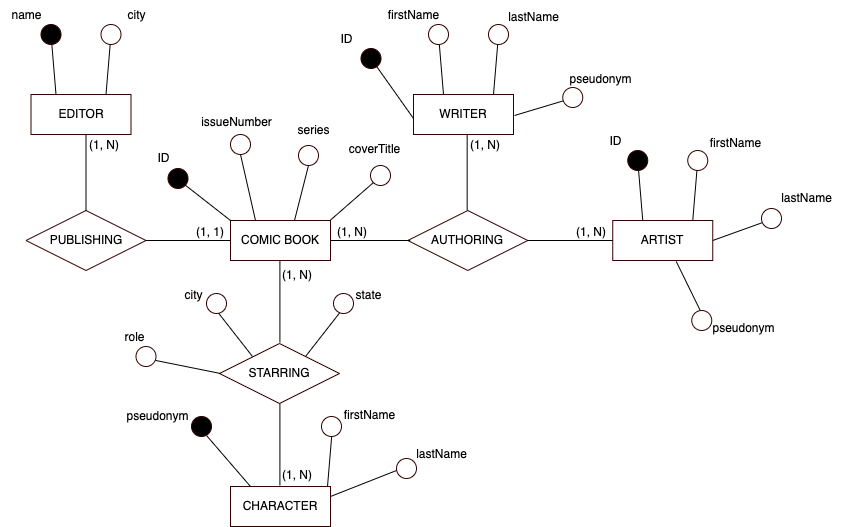

The diagram above was exported from draw.io. Its source (the exported page's mxGraphModel, read from the mxfile embedded in the PNG):
<mxGraphModel dx="1950" dy="-375" grid="1" gridSize="10" guides="1" tooltips="1" connect="1" arrows="1" fold="1" page="1" pageScale="1" pageWidth="850" pageHeight="1100" math="0" shadow="0" extFonts="Permanent Marker^https://fonts.googleapis.com/css?family=Permanent+Marker">
  <root>
    <mxCell id="0" />
    <mxCell id="1" parent="0" />
    <mxCell id="2" style="edgeStyle=none;rounded=0;orthogonalLoop=1;jettySize=auto;html=1;exitX=0.75;exitY=0;exitDx=0;exitDy=0;startArrow=none;" edge="1" source="8" parent="1">
      <mxGeometry relative="1" as="geometry">
        <mxPoint x="-303.5" y="1154" as="targetPoint" />
      </mxGeometry>
    </mxCell>
    <mxCell id="3" style="edgeStyle=none;rounded=0;orthogonalLoop=1;jettySize=auto;html=1;exitX=0.25;exitY=0;exitDx=0;exitDy=0;" edge="1" source="4" parent="1">
      <mxGeometry relative="1" as="geometry">
        <mxPoint x="-363.5" y="1154" as="targetPoint" />
      </mxGeometry>
    </mxCell>
    <mxCell id="4" value="EDITOR" style="whiteSpace=wrap;html=1;align=center;shadow=0;sketch=0;fillStyle=solid;strokeColor=#330000;strokeWidth=1;fillColor=#FFFFFF;" vertex="1" parent="1">
      <mxGeometry x="-383.5" y="1214" width="100" height="40" as="geometry" />
    </mxCell>
    <mxCell id="5" value="WRITER" style="whiteSpace=wrap;html=1;align=center;shadow=0;sketch=0;fillStyle=solid;strokeColor=#330000;strokeWidth=1;fillColor=#FFFFFF;" vertex="1" parent="1">
      <mxGeometry x="-1" y="1214" width="100" height="40" as="geometry" />
    </mxCell>
    <mxCell id="6" value="name" style="text;html=1;align=center;verticalAlign=middle;resizable=0;points=[];autosize=1;strokeColor=none;fillColor=none;" vertex="1" parent="1">
      <mxGeometry x="-413.5" y="1120" width="50" height="30" as="geometry" />
    </mxCell>
    <mxCell id="7" value="" style="edgeStyle=none;rounded=0;orthogonalLoop=1;jettySize=auto;html=1;exitX=0.75;exitY=0;exitDx=0;exitDy=0;endArrow=none;" edge="1" source="4" target="8" parent="1">
      <mxGeometry relative="1" as="geometry">
        <mxPoint x="-303.5" y="1154" as="targetPoint" />
        <mxPoint x="-308.5" y="1214" as="sourcePoint" />
      </mxGeometry>
    </mxCell>
    <mxCell id="8" value="" style="ellipse;whiteSpace=wrap;html=1;fillColor=#FFFFFF;strokeColor=#330000;shadow=0;sketch=0;fillStyle=solid;strokeWidth=1;" vertex="1" parent="1">
      <mxGeometry x="-313.5" y="1144" width="20" height="20" as="geometry" />
    </mxCell>
    <mxCell id="9" value="" style="ellipse;whiteSpace=wrap;html=1;fillColor=#000000;strokeColor=#330000;shadow=0;sketch=0;fillStyle=solid;strokeWidth=1;" vertex="1" parent="1">
      <mxGeometry x="-373.5" y="1144" width="20" height="20" as="geometry" />
    </mxCell>
    <mxCell id="10" value="city" style="text;html=1;align=center;verticalAlign=middle;resizable=0;points=[];autosize=1;strokeColor=none;fillColor=none;" vertex="1" parent="1">
      <mxGeometry x="-298.5" y="1120" width="40" height="30" as="geometry" />
    </mxCell>
    <mxCell id="11" style="edgeStyle=none;rounded=0;orthogonalLoop=1;jettySize=auto;html=1;exitX=0.75;exitY=0;exitDx=0;exitDy=0;startArrow=none;" edge="1" source="15" parent="1">
      <mxGeometry relative="1" as="geometry">
        <mxPoint x="84" y="1154" as="targetPoint" />
      </mxGeometry>
    </mxCell>
    <mxCell id="12" style="edgeStyle=none;rounded=0;orthogonalLoop=1;jettySize=auto;html=1;exitX=0.25;exitY=0;exitDx=0;exitDy=0;" edge="1" parent="1">
      <mxGeometry relative="1" as="geometry">
        <mxPoint x="24" y="1154" as="targetPoint" />
        <mxPoint x="29" y="1214" as="sourcePoint" />
      </mxGeometry>
    </mxCell>
    <mxCell id="13" value="firstName" style="text;html=1;align=center;verticalAlign=middle;resizable=0;points=[];autosize=1;strokeColor=none;fillColor=none;" vertex="1" parent="1">
      <mxGeometry x="-36" y="1120" width="70" height="30" as="geometry" />
    </mxCell>
    <mxCell id="14" value="" style="edgeStyle=none;rounded=0;orthogonalLoop=1;jettySize=auto;html=1;exitX=0.75;exitY=0;exitDx=0;exitDy=0;endArrow=none;" edge="1" target="15" parent="1">
      <mxGeometry relative="1" as="geometry">
        <mxPoint x="84" y="1154" as="targetPoint" />
        <mxPoint x="79" y="1214" as="sourcePoint" />
      </mxGeometry>
    </mxCell>
    <mxCell id="15" value="" style="ellipse;whiteSpace=wrap;html=1;fillColor=#FFFFFF;strokeColor=#330000;shadow=0;sketch=0;fillStyle=solid;strokeWidth=1;" vertex="1" parent="1">
      <mxGeometry x="74" y="1144" width="20" height="20" as="geometry" />
    </mxCell>
    <mxCell id="16" value="" style="ellipse;whiteSpace=wrap;html=1;fillColor=#FFFFFF;strokeColor=#330000;shadow=0;sketch=0;fillStyle=solid;strokeWidth=1;" vertex="1" parent="1">
      <mxGeometry x="14" y="1144" width="20" height="20" as="geometry" />
    </mxCell>
    <mxCell id="17" value="lastName" style="text;html=1;align=center;verticalAlign=middle;resizable=0;points=[];autosize=1;strokeColor=none;fillColor=none;" vertex="1" parent="1">
      <mxGeometry x="84" y="1122" width="70" height="30" as="geometry" />
    </mxCell>
    <mxCell id="18" value="PUBLISHING" style="shape=rhombus;perimeter=rhombusPerimeter;whiteSpace=wrap;html=1;align=center;shadow=0;sketch=0;fillStyle=solid;strokeColor=#330000;strokeWidth=1;fillColor=#FFFFFF;" vertex="1" parent="1">
      <mxGeometry x="-388.5" y="1330" width="120" height="60" as="geometry" />
    </mxCell>
    <mxCell id="19" value="" style="endArrow=none;html=1;rounded=0;" edge="1" target="18" parent="1">
      <mxGeometry relative="1" as="geometry">
        <mxPoint x="-328.5" y="1254" as="sourcePoint" />
        <mxPoint x="-253.5" y="1254" as="targetPoint" />
      </mxGeometry>
    </mxCell>
    <mxCell id="20" value="(1, N)" style="resizable=0;html=1;align=left;verticalAlign=bottom;shadow=0;sketch=0;fillStyle=solid;strokeColor=#330000;strokeWidth=1;fillColor=#FFFFFF;" connectable="0" vertex="1" parent="19">
      <mxGeometry x="-1" relative="1" as="geometry">
        <mxPoint x="1" y="19" as="offset" />
      </mxGeometry>
    </mxCell>
    <mxCell id="21" value="COMIC BOOK" style="whiteSpace=wrap;html=1;align=center;shadow=0;sketch=0;fillStyle=solid;strokeColor=#330000;strokeWidth=1;fillColor=#FFFFFF;" vertex="1" parent="1">
      <mxGeometry x="-184" y="1340" width="100" height="40" as="geometry" />
    </mxCell>
    <mxCell id="22" value="" style="endArrow=none;html=1;rounded=0;" edge="1" parent="1">
      <mxGeometry relative="1" as="geometry">
        <mxPoint x="-269.5" y="1360" as="sourcePoint" />
        <mxPoint x="-184" y="1360" as="targetPoint" />
      </mxGeometry>
    </mxCell>
    <mxCell id="23" value="(1, 1)" style="resizable=0;html=1;align=left;verticalAlign=bottom;shadow=0;sketch=0;fillStyle=solid;strokeColor=#330000;strokeWidth=1;fillColor=#FFFFFF;" connectable="0" vertex="1" parent="22">
      <mxGeometry x="-1" relative="1" as="geometry">
        <mxPoint x="49" as="offset" />
      </mxGeometry>
    </mxCell>
    <mxCell id="24" value="ARTIST" style="whiteSpace=wrap;html=1;align=center;shadow=0;sketch=0;fillStyle=solid;strokeColor=#330000;strokeWidth=1;fillColor=#FFFFFF;" vertex="1" parent="1">
      <mxGeometry x="198.25" y="1340" width="100" height="40" as="geometry" />
    </mxCell>
    <mxCell id="25" value="AUTHORING" style="shape=rhombus;perimeter=rhombusPerimeter;whiteSpace=wrap;html=1;align=center;shadow=0;sketch=0;fillStyle=solid;strokeColor=#330000;strokeWidth=1;fillColor=#FFFFFF;" vertex="1" parent="1">
      <mxGeometry x="-6.75" y="1330" width="120" height="60" as="geometry" />
    </mxCell>
    <mxCell id="26" value="" style="endArrow=none;html=1;rounded=0;" edge="1" parent="1">
      <mxGeometry relative="1" as="geometry">
        <mxPoint x="-84.25" y="1360" as="sourcePoint" />
        <mxPoint x="-4.25" y="1360" as="targetPoint" />
      </mxGeometry>
    </mxCell>
    <mxCell id="27" value="(1, N)" style="resizable=0;html=1;align=left;verticalAlign=bottom;shadow=0;sketch=0;fillStyle=solid;strokeColor=#330000;strokeWidth=1;fillColor=#FFFFFF;" connectable="0" vertex="1" parent="26">
      <mxGeometry x="-1" relative="1" as="geometry">
        <mxPoint x="5" as="offset" />
      </mxGeometry>
    </mxCell>
    <mxCell id="28" value="" style="endArrow=none;html=1;rounded=0;" edge="1" parent="1">
      <mxGeometry relative="1" as="geometry">
        <mxPoint x="112.75" y="1360" as="sourcePoint" />
        <mxPoint x="198.25" y="1360" as="targetPoint" />
      </mxGeometry>
    </mxCell>
    <mxCell id="29" value="(1, N)" style="resizable=0;html=1;align=left;verticalAlign=bottom;shadow=0;sketch=0;fillStyle=solid;strokeColor=#330000;strokeWidth=1;fillColor=#FFFFFF;" connectable="0" vertex="1" parent="28">
      <mxGeometry x="-1" relative="1" as="geometry">
        <mxPoint x="47" as="offset" />
      </mxGeometry>
    </mxCell>
    <mxCell id="30" style="edgeStyle=none;rounded=0;orthogonalLoop=1;jettySize=auto;html=1;exitX=0.75;exitY=0;exitDx=0;exitDy=0;startArrow=none;" edge="1" source="34" parent="1">
      <mxGeometry relative="1" as="geometry">
        <mxPoint x="283.25" y="1280" as="targetPoint" />
      </mxGeometry>
    </mxCell>
    <mxCell id="31" style="edgeStyle=none;rounded=0;orthogonalLoop=1;jettySize=auto;html=1;exitX=0.25;exitY=0;exitDx=0;exitDy=0;" edge="1" parent="1">
      <mxGeometry relative="1" as="geometry">
        <mxPoint x="223.25" y="1280" as="targetPoint" />
        <mxPoint x="228.25" y="1340" as="sourcePoint" />
      </mxGeometry>
    </mxCell>
    <mxCell id="32" value="ID" style="text;html=1;align=center;verticalAlign=middle;resizable=0;points=[];autosize=1;strokeColor=none;fillColor=none;" vertex="1" parent="1">
      <mxGeometry x="181.25" y="1246" width="40" height="30" as="geometry" />
    </mxCell>
    <mxCell id="33" value="" style="edgeStyle=none;rounded=0;orthogonalLoop=1;jettySize=auto;html=1;exitX=0.75;exitY=0;exitDx=0;exitDy=0;endArrow=none;" edge="1" target="34" parent="1">
      <mxGeometry relative="1" as="geometry">
        <mxPoint x="283.25" y="1280" as="targetPoint" />
        <mxPoint x="278.25" y="1340" as="sourcePoint" />
      </mxGeometry>
    </mxCell>
    <mxCell id="34" value="" style="ellipse;whiteSpace=wrap;html=1;fillColor=#FFFFFF;strokeColor=#330000;shadow=0;sketch=0;fillStyle=solid;strokeWidth=1;" vertex="1" parent="1">
      <mxGeometry x="273.25" y="1270" width="20" height="20" as="geometry" />
    </mxCell>
    <mxCell id="35" value="" style="ellipse;whiteSpace=wrap;html=1;fillColor=#000000;strokeColor=#330000;shadow=0;sketch=0;fillStyle=solid;strokeWidth=1;" vertex="1" parent="1">
      <mxGeometry x="213.25" y="1270" width="20" height="20" as="geometry" />
    </mxCell>
    <mxCell id="36" value="firstName" style="text;html=1;align=center;verticalAlign=middle;resizable=0;points=[];autosize=1;strokeColor=none;fillColor=none;" vertex="1" parent="1">
      <mxGeometry x="286.25" y="1248" width="70" height="30" as="geometry" />
    </mxCell>
    <mxCell id="37" value="" style="endArrow=none;html=1;rounded=0;" edge="1" parent="1">
      <mxGeometry width="50" height="50" relative="1" as="geometry">
        <mxPoint x="261.75" y="1381" as="sourcePoint" />
        <mxPoint x="285.75" y="1430" as="targetPoint" />
      </mxGeometry>
    </mxCell>
    <mxCell id="38" value="" style="ellipse;whiteSpace=wrap;html=1;aspect=fixed;shadow=0;sketch=0;fillStyle=solid;strokeColor=#330000;strokeWidth=1;fillColor=#FFFFFF;" vertex="1" parent="1">
      <mxGeometry x="277.25" y="1430" width="20" height="20" as="geometry" />
    </mxCell>
    <mxCell id="39" value="" style="endArrow=none;html=1;rounded=0;" edge="1" parent="1">
      <mxGeometry relative="1" as="geometry">
        <mxPoint x="52.659999999999854" y="1254" as="sourcePoint" />
        <mxPoint x="52.659999999999854" y="1330" as="targetPoint" />
      </mxGeometry>
    </mxCell>
    <mxCell id="40" value="(1, N)" style="resizable=0;html=1;align=left;verticalAlign=bottom;shadow=0;sketch=0;fillStyle=solid;strokeColor=#330000;strokeWidth=1;fillColor=#FFFFFF;" connectable="0" vertex="1" parent="39">
      <mxGeometry x="-1" relative="1" as="geometry">
        <mxPoint x="1" y="19" as="offset" />
      </mxGeometry>
    </mxCell>
    <mxCell id="41" value="pseudonym" style="text;html=1;align=center;verticalAlign=middle;resizable=0;points=[];autosize=1;strokeColor=none;fillColor=none;" vertex="1" parent="1">
      <mxGeometry x="284.25" y="1433" width="90" height="30" as="geometry" />
    </mxCell>
    <mxCell id="42" value="" style="endArrow=none;html=1;rounded=0;" edge="1" parent="1">
      <mxGeometry width="50" height="50" relative="1" as="geometry">
        <mxPoint x="100" y="1235" as="sourcePoint" />
        <mxPoint x="150" y="1220" as="targetPoint" />
      </mxGeometry>
    </mxCell>
    <mxCell id="43" value="" style="ellipse;whiteSpace=wrap;html=1;aspect=fixed;shadow=0;sketch=0;fillStyle=solid;strokeColor=#330000;strokeWidth=1;fillColor=#FFFFFF;flipV=1;" vertex="1" parent="1">
      <mxGeometry x="148.25" y="1207" width="20" height="20" as="geometry" />
    </mxCell>
    <mxCell id="44" value="pseudonym" style="text;html=1;align=center;verticalAlign=middle;resizable=0;points=[];autosize=1;strokeColor=none;fillColor=none;flipV=1;" vertex="1" parent="1">
      <mxGeometry x="141.25" y="1184" width="90" height="30" as="geometry" />
    </mxCell>
    <mxCell id="45" value="" style="endArrow=none;html=1;rounded=0;" edge="1" parent="1">
      <mxGeometry relative="1" as="geometry">
        <mxPoint x="-134.59000000000015" y="1462" as="sourcePoint" />
        <mxPoint x="-134.59000000000015" y="1380" as="targetPoint" />
      </mxGeometry>
    </mxCell>
    <mxCell id="46" value="(1, N)" style="resizable=0;html=1;align=left;verticalAlign=bottom;shadow=0;sketch=0;fillStyle=solid;strokeColor=#330000;strokeWidth=1;fillColor=#FFFFFF;" connectable="0" vertex="1" parent="45">
      <mxGeometry x="-1" relative="1" as="geometry">
        <mxPoint x="1" y="-59" as="offset" />
      </mxGeometry>
    </mxCell>
    <mxCell id="47" value="STARRING" style="shape=rhombus;perimeter=rhombusPerimeter;whiteSpace=wrap;html=1;align=center;shadow=0;sketch=0;fillStyle=solid;strokeColor=#330000;strokeWidth=1;fillColor=#FFFFFF;" vertex="1" parent="1">
      <mxGeometry x="-195" y="1463" width="120" height="60" as="geometry" />
    </mxCell>
    <mxCell id="48" value="" style="endArrow=none;html=1;rounded=0;" edge="1" parent="1">
      <mxGeometry relative="1" as="geometry">
        <mxPoint x="-134.59000000000015" y="1605" as="sourcePoint" />
        <mxPoint x="-134.59000000000015" y="1523" as="targetPoint" />
      </mxGeometry>
    </mxCell>
    <mxCell id="49" value="(1, N)" style="resizable=0;html=1;align=left;verticalAlign=bottom;shadow=0;sketch=0;fillStyle=solid;strokeColor=#330000;strokeWidth=1;fillColor=#FFFFFF;" connectable="0" vertex="1" parent="48">
      <mxGeometry x="-1" relative="1" as="geometry">
        <mxPoint x="1" y="-2" as="offset" />
      </mxGeometry>
    </mxCell>
    <mxCell id="50" value="CHARACTER" style="whiteSpace=wrap;html=1;align=center;shadow=0;sketch=0;fillStyle=solid;strokeColor=#330000;strokeWidth=1;fillColor=#FFFFFF;" vertex="1" parent="1">
      <mxGeometry x="-184" y="1606" width="100" height="40" as="geometry" />
    </mxCell>
    <mxCell id="51" value="firstName" style="text;html=1;align=center;verticalAlign=middle;resizable=0;points=[];autosize=1;strokeColor=none;fillColor=none;" vertex="1" parent="1">
      <mxGeometry x="-80.5" y="1520" width="70" height="30" as="geometry" />
    </mxCell>
    <mxCell id="52" value="" style="edgeStyle=none;rounded=0;orthogonalLoop=1;jettySize=auto;html=1;exitX=0.75;exitY=0;exitDx=0;exitDy=0;endArrow=none;" edge="1" parent="1">
      <mxGeometry relative="1" as="geometry">
        <mxPoint x="-82.83045479853718" y="1555.9654575824497" as="targetPoint" />
        <mxPoint x="-87" y="1606" as="sourcePoint" />
      </mxGeometry>
    </mxCell>
    <mxCell id="53" value="" style="ellipse;whiteSpace=wrap;html=1;fillColor=#FFFFFF;strokeColor=#330000;shadow=0;sketch=0;fillStyle=solid;strokeWidth=1;" vertex="1" parent="1">
      <mxGeometry x="-18" y="1578" width="20" height="20" as="geometry" />
    </mxCell>
    <mxCell id="54" value="" style="ellipse;whiteSpace=wrap;html=1;fillColor=#FFFFFF;strokeColor=#330000;shadow=0;sketch=0;fillStyle=solid;strokeWidth=1;" vertex="1" parent="1">
      <mxGeometry x="-93" y="1536" width="20" height="20" as="geometry" />
    </mxCell>
    <mxCell id="55" value="lastName" style="text;html=1;align=center;verticalAlign=middle;resizable=0;points=[];autosize=1;strokeColor=none;fillColor=none;" vertex="1" parent="1">
      <mxGeometry x="-8" y="1559" width="70" height="30" as="geometry" />
    </mxCell>
    <mxCell id="56" value="" style="edgeStyle=none;rounded=0;orthogonalLoop=1;jettySize=auto;html=1;exitX=0.75;exitY=0;exitDx=0;exitDy=0;endArrow=none;" edge="1" parent="1">
      <mxGeometry relative="1" as="geometry">
        <mxPoint x="-18" y="1590" as="targetPoint" />
        <mxPoint x="-84" y="1616" as="sourcePoint" />
      </mxGeometry>
    </mxCell>
    <mxCell id="57" value="" style="endArrow=none;html=1;rounded=0;" edge="1" parent="1">
      <mxGeometry width="50" height="50" relative="1" as="geometry">
        <mxPoint x="-164" y="1606" as="sourcePoint" />
        <mxPoint x="-208" y="1555" as="targetPoint" />
      </mxGeometry>
    </mxCell>
    <mxCell id="58" value="" style="ellipse;whiteSpace=wrap;html=1;fillColor=#000000;strokeColor=#330000;shadow=0;sketch=0;fillStyle=solid;strokeWidth=1;" vertex="1" parent="1">
      <mxGeometry x="-223" y="1536" width="20" height="20" as="geometry" />
    </mxCell>
    <mxCell id="59" value="pseudonym" style="text;html=1;align=center;verticalAlign=middle;resizable=0;points=[];autosize=1;strokeColor=none;fillColor=none;flipV=1;" vertex="1" parent="1">
      <mxGeometry x="-302" y="1521" width="90" height="30" as="geometry" />
    </mxCell>
    <mxCell id="60" value="" style="endArrow=none;html=1;rounded=0;" edge="1" parent="1">
      <mxGeometry width="50" height="50" relative="1" as="geometry">
        <mxPoint x="-162" y="1476" as="sourcePoint" />
        <mxPoint x="-198" y="1430" as="targetPoint" />
      </mxGeometry>
    </mxCell>
    <mxCell id="61" value="" style="endArrow=none;html=1;rounded=0;" edge="1" parent="1">
      <mxGeometry width="50" height="50" relative="1" as="geometry">
        <mxPoint x="-73" y="1430" as="sourcePoint" />
        <mxPoint x="-109" y="1476" as="targetPoint" />
      </mxGeometry>
    </mxCell>
    <mxCell id="62" value="" style="ellipse;whiteSpace=wrap;html=1;fillColor=#FFFFFF;strokeColor=#330000;shadow=0;sketch=0;fillStyle=solid;strokeWidth=1;" vertex="1" parent="1">
      <mxGeometry x="-81" y="1413" width="20" height="20" as="geometry" />
    </mxCell>
    <mxCell id="63" value="" style="ellipse;whiteSpace=wrap;html=1;fillColor=#FFFFFF;strokeColor=#330000;shadow=0;sketch=0;fillStyle=solid;strokeWidth=1;" vertex="1" parent="1">
      <mxGeometry x="-208" y="1413" width="20" height="20" as="geometry" />
    </mxCell>
    <mxCell id="64" value="city" style="text;html=1;align=center;verticalAlign=middle;resizable=0;points=[];autosize=1;strokeColor=none;fillColor=none;" vertex="1" parent="1">
      <mxGeometry x="-241.5" y="1400" width="40" height="30" as="geometry" />
    </mxCell>
    <mxCell id="65" value="state" style="text;html=1;align=center;verticalAlign=middle;resizable=0;points=[];autosize=1;strokeColor=none;fillColor=none;" vertex="1" parent="1">
      <mxGeometry x="-71.5" y="1400" width="50" height="30" as="geometry" />
    </mxCell>
    <mxCell id="66" value="" style="endArrow=none;html=1;rounded=0;entryX=1;entryY=0.5;entryDx=0;entryDy=0;" edge="1" target="67" parent="1">
      <mxGeometry width="50" height="50" relative="1" as="geometry">
        <mxPoint x="-194" y="1493" as="sourcePoint" />
        <mxPoint x="-238" y="1544" as="targetPoint" />
      </mxGeometry>
    </mxCell>
    <mxCell id="67" value="" style="ellipse;whiteSpace=wrap;html=1;fillColor=#FFFFFF;strokeColor=#330000;shadow=0;sketch=0;fillStyle=solid;strokeWidth=1;flipV=1;flipH=0;direction=west;" vertex="1" parent="1">
      <mxGeometry x="-278.5" y="1466" width="20" height="20" as="geometry" />
    </mxCell>
    <mxCell id="68" value="role" style="text;html=1;align=center;verticalAlign=middle;resizable=0;points=[];autosize=1;strokeColor=none;fillColor=none;flipV=1;" vertex="1" parent="1">
      <mxGeometry x="-300" y="1442" width="40" height="30" as="geometry" />
    </mxCell>
    <mxCell id="69" value="" style="endArrow=none;html=1;rounded=0;exitX=0;exitY=1;exitDx=0;exitDy=0;" edge="1" source="70" parent="1">
      <mxGeometry width="50" height="50" relative="1" as="geometry">
        <mxPoint x="-60.500000000000455" y="1291" as="sourcePoint" />
        <mxPoint x="-84.50000000000045" y="1340" as="targetPoint" />
      </mxGeometry>
    </mxCell>
    <mxCell id="70" value="" style="ellipse;whiteSpace=wrap;html=1;aspect=fixed;shadow=0;sketch=0;fillStyle=solid;strokeColor=#330000;strokeWidth=1;fillColor=#FFFFFF;" vertex="1" parent="1">
      <mxGeometry x="-44" y="1285" width="20" height="20" as="geometry" />
    </mxCell>
    <mxCell id="71" value="" style="endArrow=none;html=1;rounded=0;exitX=0.5;exitY=1;exitDx=0;exitDy=0;entryX=0.25;entryY=0;entryDx=0;entryDy=0;" edge="1" source="72" target="21" parent="1">
      <mxGeometry width="50" height="50" relative="1" as="geometry">
        <mxPoint x="-201.50000000000045" y="1291" as="sourcePoint" />
        <mxPoint x="-177.50000000000045" y="1340" as="targetPoint" />
      </mxGeometry>
    </mxCell>
    <mxCell id="72" value="" style="ellipse;whiteSpace=wrap;html=1;aspect=fixed;shadow=0;sketch=0;fillStyle=solid;strokeColor=#330000;strokeWidth=1;fillColor=#FFFFFF;flipV=0;flipH=1;perimeterSpacing=0;" vertex="1" parent="1">
      <mxGeometry x="-184" y="1254" width="20" height="20" as="geometry" />
    </mxCell>
    <mxCell id="73" value="issueNumber" style="text;html=1;align=center;verticalAlign=middle;resizable=0;points=[];autosize=1;strokeColor=none;fillColor=none;flipV=0;flipH=1;" vertex="1" parent="1">
      <mxGeometry x="-223" y="1227" width="90" height="30" as="geometry" />
    </mxCell>
    <mxCell id="74" value="" style="endArrow=none;html=1;rounded=0;exitX=0.5;exitY=1;exitDx=0;exitDy=0;" edge="1" source="75" parent="1">
      <mxGeometry width="50" height="50" relative="1" as="geometry">
        <mxPoint x="-127" y="1284" as="sourcePoint" />
        <mxPoint x="-120" y="1340" as="targetPoint" />
      </mxGeometry>
    </mxCell>
    <mxCell id="75" value="" style="ellipse;whiteSpace=wrap;html=1;aspect=fixed;shadow=0;sketch=0;fillStyle=solid;strokeColor=#330000;strokeWidth=1;fillColor=#FFFFFF;" vertex="1" parent="1">
      <mxGeometry x="-116" y="1265" width="20" height="20" as="geometry" />
    </mxCell>
    <mxCell id="76" value="series" style="text;html=1;align=center;verticalAlign=middle;resizable=0;points=[];autosize=1;strokeColor=none;fillColor=none;" vertex="1" parent="1">
      <mxGeometry x="-131.5" y="1235" width="60" height="30" as="geometry" />
    </mxCell>
    <mxCell id="77" value="coverTitle" style="text;html=1;align=center;verticalAlign=middle;resizable=0;points=[];autosize=1;strokeColor=none;fillColor=none;" vertex="1" parent="1">
      <mxGeometry x="-80" y="1254" width="80" height="30" as="geometry" />
    </mxCell>
    <mxCell id="78" style="edgeStyle=none;rounded=0;orthogonalLoop=1;jettySize=auto;html=1;exitX=0;exitY=0.25;exitDx=0;exitDy=0;" edge="1" parent="1">
      <mxGeometry relative="1" as="geometry">
        <mxPoint x="-43.5" y="1178" as="targetPoint" />
        <mxPoint x="-1" y="1238" as="sourcePoint" />
      </mxGeometry>
    </mxCell>
    <mxCell id="79" value="ID" style="text;html=1;align=center;verticalAlign=middle;resizable=0;points=[];autosize=1;strokeColor=none;fillColor=none;" vertex="1" parent="1">
      <mxGeometry x="-88.5" y="1144" width="40" height="30" as="geometry" />
    </mxCell>
    <mxCell id="80" value="" style="ellipse;whiteSpace=wrap;html=1;fillColor=#000000;strokeColor=#330000;shadow=0;sketch=0;fillStyle=solid;strokeWidth=1;" vertex="1" parent="1">
      <mxGeometry x="-53.5" y="1168" width="20" height="20" as="geometry" />
    </mxCell>
    <mxCell id="81" style="edgeStyle=none;rounded=0;orthogonalLoop=1;jettySize=auto;html=1;exitX=1;exitY=0.5;exitDx=0;exitDy=0;entryX=0;entryY=1;entryDx=0;entryDy=0;" edge="1" source="24" parent="1">
      <mxGeometry relative="1" as="geometry">
        <mxPoint x="361.9289321881347" y="1337.0710678118653" as="targetPoint" />
        <mxPoint x="332" y="1364" as="sourcePoint" />
      </mxGeometry>
    </mxCell>
    <mxCell id="82" value="lastName" style="text;html=1;align=center;verticalAlign=middle;resizable=0;points=[];autosize=1;strokeColor=none;fillColor=none;" vertex="1" parent="1">
      <mxGeometry x="357" y="1303" width="70" height="30" as="geometry" />
    </mxCell>
    <mxCell id="83" value="" style="ellipse;whiteSpace=wrap;html=1;fillColor=#FFFFFF;strokeColor=#330000;shadow=0;sketch=0;fillStyle=solid;strokeWidth=1;" vertex="1" parent="1">
      <mxGeometry x="347" y="1328" width="20" height="20" as="geometry" />
    </mxCell>
    <mxCell id="84" style="edgeStyle=none;rounded=0;orthogonalLoop=1;jettySize=auto;html=1;exitX=0;exitY=0;exitDx=0;exitDy=0;entryX=1;entryY=1;entryDx=0;entryDy=0;" edge="1" source="21" parent="1">
      <mxGeometry relative="1" as="geometry">
        <mxPoint x="-241.4289321881347" y="1295.0710678118653" as="targetPoint" />
        <mxPoint x="-208" y="1344" as="sourcePoint" />
      </mxGeometry>
    </mxCell>
    <mxCell id="85" value="ID" style="text;html=1;align=center;verticalAlign=middle;resizable=0;points=[];autosize=1;strokeColor=none;fillColor=none;" vertex="1" parent="1">
      <mxGeometry x="-271.5" y="1263" width="40" height="30" as="geometry" />
    </mxCell>
    <mxCell id="86" value="" style="ellipse;whiteSpace=wrap;html=1;fillColor=#000000;strokeColor=#330000;shadow=0;sketch=0;fillStyle=solid;strokeWidth=1;" vertex="1" parent="1">
      <mxGeometry x="-246.5" y="1288" width="20" height="20" as="geometry" />
    </mxCell>
  </root>
</mxGraphModel>